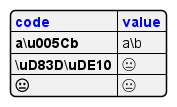

The diagram above was rendered by PlantUML. Its source (embedded in the PNG):
@startjson
{
  "<color:blue><b>code": "<color:blue><b>value",
  "a\\u005Cb":           "a\u005Cb",
  "\\uD83D\\uDE10":      "\uD83D\uDE10",
  "😐":                  "😐"
}
@endjson